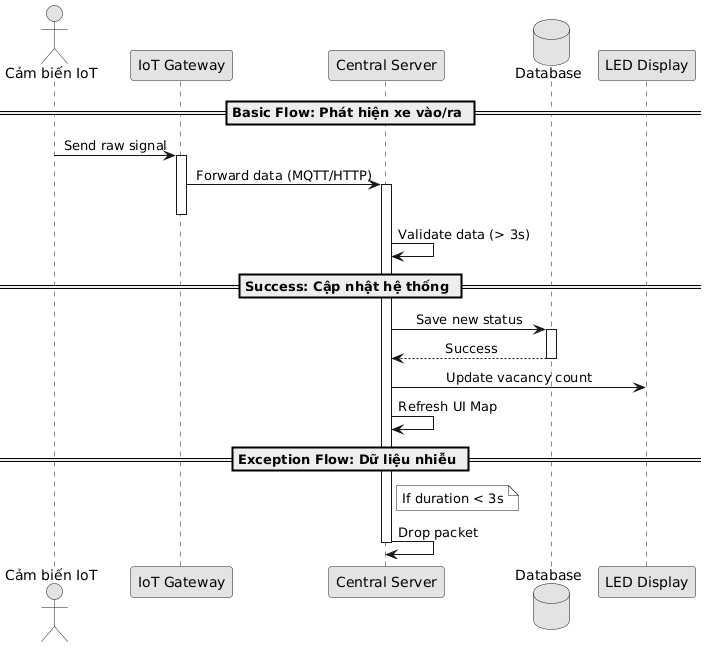

The diagram above was rendered by PlantUML. Its source (embedded in the PNG):
@startuml
skinparam monochrome true
skinparam shadowiness 0
skinparam backgroundcolor white
skinparam sequenceMessageAlign center

actor "Cảm biến IoT" as Sen
participant "IoT Gateway" as GW
participant "Central Server" as Srv
database "Database" as DB
participant "LED Display" as LED

== Basic Flow: Phát hiện xe vào/ra ==

Sen -> GW : Send raw signal
activate GW

GW -> Srv : Forward data (MQTT/HTTP)
activate Srv
deactivate GW

Srv -> Srv : Validate data (> 3s)

== Success: Cập nhật hệ thống ==

Srv -> DB : Save new status
activate DB
DB --> Srv : Success
deactivate DB

Srv -> LED : Update vacancy count
Srv -> Srv : Refresh UI Map

== Exception Flow: Dữ liệu nhiễu ==

note right of Srv : If duration < 3s
Srv -> Srv : Drop packet

deactivate Srv
@enduml